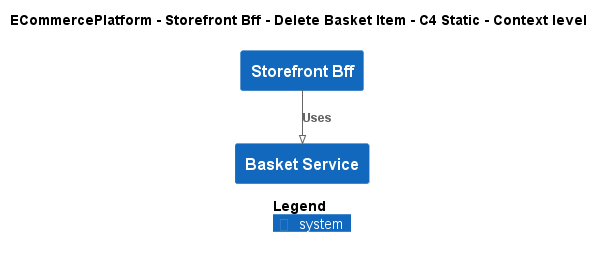

The diagram above was rendered by PlantUML. Its source (embedded in the PNG):
@startuml
!pragma layout smetana
!include ..\..\..\..\..\.c4s\C4_Context.puml

AddElementTag("c4interflow:lifecycle:new", $bgColor=green, $fontColor=#ffffff, $borderColor=green, $shadowing="False")
AddElementTag("c4interflow:lifecycle:changed", $bgColor=orange, $fontColor=#ffffff, $borderColor=orange, $shadowing="False")
AddElementTag("c4interflow:lifecycle:removed", $bgColor=red, $fontColor=#ffffff, $borderColor=red, $shadowing="False")

AddRelTag("c4interflow:lifecycle:new", $textColor=green, $lineColor=green)
AddRelTag("c4interflow:lifecycle:changed", $textColor=orange, $lineColor=orange)
AddRelTag("c4interflow:lifecycle:removed", $textColor=red, $lineColor=red)

SHOW_PERSON_PORTRAIT()
LAYOUT_TOP_DOWN()

skinparam linetype polyline

title ECommercePlatform - Storefront Bff - Delete Basket Item - C4 Static - Context level

System(ECommercePlatform.SoftwareSystems.StorefrontBff, "Storefront Bff", "")
System(ECommercePlatform.SoftwareSystems.BasketService, "Basket Service", "")

Rel(ECommercePlatform.SoftwareSystems.StorefrontBff, ECommercePlatform.SoftwareSystems.BasketService, "Uses")


SHOW_LEGEND()
@enduml